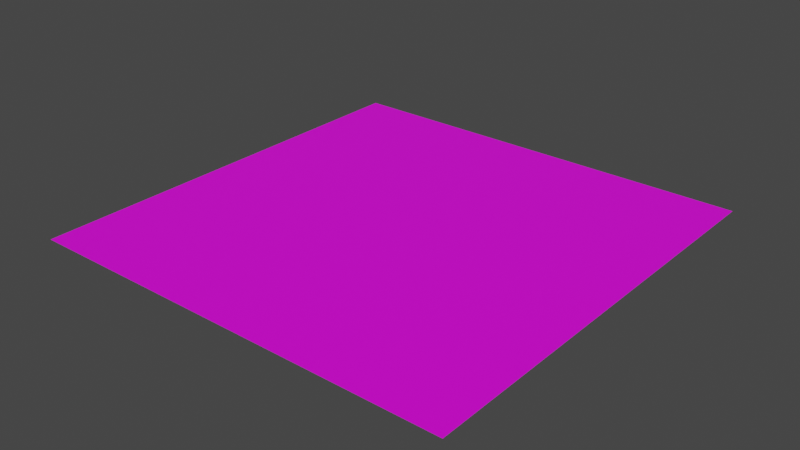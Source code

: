 # Source: grass_square.blend  (saved by Blender 2.80.75; exported with 4.5.12 LTS)
import bpy
from mathutils import Matrix  # noqa: F401  (used for matrix-valued properties, if any)

bpy.ops.wm.read_factory_settings(use_empty=True)
scene = bpy.context.scene
scene.name = 'Scene'

# ---- collections
col_collection = bpy.data.collections.new('Collection'); scene.collection.children.link(col_collection)

# ---- images (referenced by path relative to the original .blend; pixels are not part of the script)
import os
ASSET_DIR = os.environ.get("B2B_ASSET_DIR", "")  # directory of the original .blend (textures are referenced by path, not embedded)
HERE = os.path.dirname(os.path.abspath(__file__))  # packed textures are extracted next to this script under _unpacked/

def load_image(name, relpath, width, height, colorspace="sRGB"):
    """Load a texture the original file referenced (path relative to the .blend, or extracted next to this script)."""
    p = next((c for c in (os.path.join(HERE, relpath), os.path.join(ASSET_DIR, relpath)) if relpath and os.path.exists(c)), "")
    if p:
        img = bpy.data.images.load(p, check_existing=True)
        img.name = name
    else:  # same state as the original file: an image datablock whose file is absent (Cycles renders it pink)
        img = bpy.data.images.new(name, width, height)
        img.source = "FILE"
        img.filepath = "//" + (relpath or name)
    img.colorspace_settings.name = colorspace
    return img
img_grass_png = load_image('grass.png', 'grass.png', 1024, 1024, 'sRGB')

# ---- materials (node trees are filled in below, after node groups)
mat_material_001 = bpy.data.materials.new('Material.001')
mat_material_001.surface_render_method = 'BLENDED'
mat_material_001.blend_method = 'BLEND'
mat_material_001.use_transparent_shadow = False

# ---- material node trees
mat_material_001.use_nodes = True; mat_material_001.node_tree.nodes.clear()
_N = mat_material_001.node_tree.nodes; _L = mat_material_001.node_tree.links
n0 = _N.new('ShaderNodeTexImage'); n0.name = 'Image Texture'; n0.location = (-351, 224)
n0.image = img_grass_png
n1 = _N.new('ShaderNodeOutputMaterial'); n1.name = 'Material Output'; n1.location = (942, 275)
n2 = _N.new('ShaderNodeBsdfPrincipled'); n2.name = 'Principled BSDF'; n2.location = (31, 136)
n2.distribution = 'GGX'
n2.subsurface_method = 'BURLEY'
n2.inputs[3].default_value = 1.45
n2.inputs[27].default_value = (0.0, 0.0, 0.0, 1.0)
n2.inputs[28].default_value = 1.0
n3 = _N.new('ShaderNodeBsdfTransparent'); n3.name = 'Transparent BSDF'; n3.location = (391, 275)
n4 = _N.new('ShaderNodeMixShader'); n4.name = 'Mix Shader'; n4.location = (630, 243)
_L.new(n0.outputs[0], n2.inputs[0])
_L.new(n4.outputs[0], n1.inputs[0])
_L.new(n0.outputs[1], n4.inputs[0])
_L.new(n3.outputs[0], n4.inputs[1])
_L.new(n2.outputs[0], n4.inputs[2])
n1.is_active_output = True

# ---- world
world_world = bpy.data.worlds.new('World'); scene.world = world_world
world_world.use_nodes = True; world_world.node_tree.nodes.clear()
_N = world_world.node_tree.nodes; _L = world_world.node_tree.links
n0 = _N.new('ShaderNodeOutputWorld'); n0.name = 'World Output'; n0.location = (300, 300)
n1 = _N.new('ShaderNodeBackground'); n1.name = 'Background'; n1.location = (10, 300)
n1.inputs[0].default_value = (0.05088, 0.05088, 0.05088, 1.0)
_L.new(n1.outputs[0], n0.inputs[0])
n0.is_active_output = True
world_world.color = (0.05088, 0.05088, 0.05088)
world_world.use_sun_shadow = False
world_world.sun_shadow_jitter_overblur = 0.0

# ---- meshes
me_plane = bpy.data.meshes.new('Plane')
me_plane.from_pydata([(-1.0, -1.0, 0.0), (1.0, -1.0, 0.0), (-1.0, 1.0, 0.0), (1.0, 1.0, 0.0)], [], [(0, 1, 3, 2)])
_uv = me_plane.uv_layers.new(name='UVMap')
_uv.uv.foreach_set('vector', [0.0, 0.0, 1.0, 0.0, 1.0, 1.0, 0.0, 1.0])
me_plane.materials.append(mat_material_001)
me_plane.use_remesh_preserve_volume = False
me_plane.use_remesh_preserve_attributes = False
me_plane.use_mirror_vertex_groups = False
me_plane.update()

# ---- objects
ob_plane = bpy.data.objects.new('Plane', me_plane)

# ---- transforms, parenting, visibility, modifiers, constraints
ob_plane.location = (0.0, 0.0, 0.0)
ob_plane.lineart.crease_threshold = 0.0

# ---- collection membership
col_collection.objects.link(ob_plane)

# ---- scene / render settings (as saved in the file)
scene.frame_start = 1; scene.frame_end = 250; scene.frame_set(1)
scene.render.engine = 'BLENDER_EEVEE_NEXT'
scene.cycles.use_denoising = False
scene.cycles.samples = 128
scene.cycles.sampling_pattern = 'TABULATED_SOBOL'
scene.cycles.use_adaptive_sampling = False
scene.cycles.use_light_tree = False
scene.view_settings.view_transform = 'Filmic'
bpy.context.view_layer.update()

# ---- added for rendering (the .blend has no active camera and no usable light): camera, sun
cam_auto = bpy.data.cameras.new('AutoCamera')
cam_auto.lens = 50.0
cam_auto.sensor_width = 36.0
cam_auto.clip_end = 1000.0
ob_auto_camera = bpy.data.objects.new('AutoCamera', cam_auto)
scene.collection.objects.link(ob_auto_camera)
ob_auto_camera.location = (2.61693, -3.14032, 2.09354)
ob_auto_camera.rotation_euler = (1.09748, -7.21219e-08, 0.694738)
scene.camera = ob_auto_camera
light_auto_sun = bpy.data.lights.new('AutoSun', 'SUN')
light_auto_sun.energy = 3.0
light_auto_sun.angle = 0.0523599
ob_auto_sun = bpy.data.objects.new('AutoSun', light_auto_sun)
scene.collection.objects.link(ob_auto_sun)
ob_auto_sun.rotation_euler = (0.872665, 0.174533, 0.523599)
bpy.context.view_layer.update()
